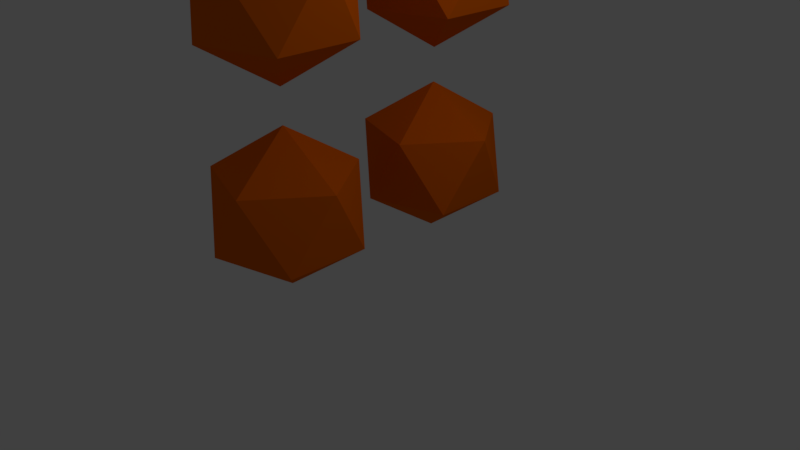 # Source: exclaimation.blend  (saved by Blender 2.78.0; exported with 4.5.12 LTS)
import bpy
from mathutils import Matrix  # noqa: F401  (used for matrix-valued properties, if any)

bpy.ops.wm.read_factory_settings(use_empty=True)
scene = bpy.context.scene
scene.name = 'Scene'

# ---- collections
col_collection_1 = bpy.data.collections.new('Collection 1'); scene.collection.children.link(col_collection_1)

# ---- materials (node trees are filled in below, after node groups)
mat_exclaimation = bpy.data.materials.new('Exclaimation')
mat_exclaimation.alpha_threshold = 0.0
mat_exclaimation.use_transparent_shadow = False
mat_exclaimation.diffuse_color = (0.8, 0.1338, 0.0, 1.0)
mat_exclaimation.specular_color = (1.0, 0.9943, 0.682)
mat_exclaimation.roughness = 0.5

# ---- material node trees

# ---- world
world_world = bpy.data.worlds.new('World'); scene.world = world_world
world_world.color = (0.05088, 0.05088, 0.05088)
world_world.use_sun_shadow = False
world_world.sun_shadow_jitter_overblur = 0.0
world_world.cycles.sampling_method = 'MANUAL'

# ---- cameras
cam_camera = bpy.data.cameras.new('Camera')
cam_camera.clip_end = 100.0
cam_camera.lens = 35.0
cam_camera.sensor_width = 32.0
cam_camera.sensor_height = 18.0
cam_camera.ortho_scale = 7.314
cam_camera.dof.focus_distance = 0.0
cam_camera.dof.aperture_fstop = 128.0

# ---- lights
light_lamp = bpy.data.lights.new('Lamp', 'POINT')
light_lamp.transmission_factor = 0.0
light_lamp.cutoff_distance = 30.0
light_lamp.energy = 100.0
light_lamp.shadow_buffer_clip_start = 1.001
light_lamp.shadow_soft_size = 0.1
light_lamp.shadow_maximum_resolution = 0.006
light_lamp.use_absolute_resolution = True

# ---- meshes
me_icosphere_003 = bpy.data.meshes.new('Icosphere.003')
me_icosphere_003.from_pydata([(0.0, 0.0, -1.0), (0.7236, -0.5257, -0.4472), (-0.2764, -0.8506, -0.4472), (-0.8944, 0.0, -0.4472), (-0.2764, 0.8506, -0.4472), (0.7236, 0.5257, -0.4472), (0.2764, -0.8506, 0.4472), (-0.7236, -0.5257, 0.4472), (-0.7236, 0.5257, 0.4472), (0.2764, 0.8506, 0.4472), (0.8944, 0.0, 0.4472), (0.0, 0.0, 1.0)], [], [(0, 1, 2), (1, 0, 5), (0, 2, 3), (0, 3, 4), (0, 4, 5), (1, 5, 10), (2, 1, 6), (3, 2, 7), (4, 3, 8), (5, 4, 9), (1, 10, 6), (2, 6, 7), (3, 7, 8), (4, 8, 9), (5, 9, 10), (6, 10, 11), (7, 6, 11), (8, 7, 11), (9, 8, 11), (10, 9, 11)])
me_icosphere_003.materials.append(mat_exclaimation)
me_icosphere_003.use_remesh_preserve_volume = False
me_icosphere_003.use_remesh_preserve_attributes = False
me_icosphere_003.use_mirror_vertex_groups = False
me_icosphere_003.update()
me_icosphere_002 = bpy.data.meshes.new('Icosphere.002')
me_icosphere_002.from_pydata([(0.0, 0.0, -1.0), (0.7236, -0.5257, -0.4472), (-0.2764, -0.8506, -0.4472), (-0.8944, 0.0, -0.4472), (-0.2764, 0.8506, -0.4472), (0.7236, 0.5257, -0.4472), (0.2764, -0.8506, 0.4472), (-0.7236, -0.5257, 0.4472), (-0.7236, 0.5257, 0.4472), (0.2764, 0.8506, 0.4472), (0.8944, 0.0, 0.4472), (0.2764, -0.8506, 2.151), (0.2764, -0.8506, 1.128), (-0.7236, -0.5257, 1.128), (-0.7236, 0.5257, 1.128), (0.2764, 0.8506, 1.128), (0.8944, 3.388e-21, 1.128), (0.2764, -0.8506, 2.902), (-0.7236, -0.5257, 2.151), (-0.7236, 0.5257, 2.151), (0.2764, 0.8506, 2.151), (0.8944, 6.965e-21, 2.151), (0.2764, -0.8506, 3.499), (-0.7236, -0.5257, 2.902), (-0.7236, 0.5257, 2.902), (0.2764, 0.8506, 2.902), (0.8944, 8.565e-21, 2.902), (0.2764, -0.8506, 3.915), (-0.7236, -0.5257, 3.499), (-0.7236, 0.5257, 3.499), (0.2764, 0.8506, 3.499), (0.8944, -1.343e-08, 3.499), (-0.7236, -0.5257, 3.915), (-0.7236, 0.5257, 3.915), (0.2764, 0.8506, 3.915), (0.8944, -2.279e-08, 3.915), (-1.188e-05, -2.279e-08, 4.467)], [], [(0, 1, 2), (1, 0, 5), (0, 2, 3), (0, 3, 4), (0, 4, 5), (1, 5, 10), (2, 1, 6), (3, 2, 7), (4, 3, 8), (5, 4, 9), (1, 10, 6), (2, 6, 7), (3, 7, 8), (4, 8, 9), (5, 9, 10), (7, 6, 12, 13), (9, 8, 14, 15), (6, 10, 16, 12), (8, 7, 13, 14), (10, 9, 15, 16), (12, 16, 21, 11), (14, 13, 18, 19), (16, 15, 20, 21), (13, 12, 11, 18), (15, 14, 19, 20), (18, 11, 17, 23), (20, 19, 24, 25), (11, 21, 26, 17), (19, 18, 23, 24), (21, 20, 25, 26), (17, 26, 31, 22), (24, 23, 28, 29), (26, 25, 30, 31), (23, 17, 22, 28), (25, 24, 29, 30), (28, 22, 27, 32), (30, 29, 33, 34), (22, 31, 35, 27), (29, 28, 32, 33), (31, 30, 34, 35), (27, 35, 36), (32, 27, 36), (33, 32, 36), (34, 33, 36), (35, 34, 36)])
me_icosphere_002.materials.append(mat_exclaimation)
me_icosphere_002.use_remesh_preserve_volume = False
me_icosphere_002.use_remesh_preserve_attributes = False
me_icosphere_002.use_mirror_vertex_groups = False
me_icosphere_002.update()
me_icosphere_001 = bpy.data.meshes.new('Icosphere.001')
me_icosphere_001.from_pydata([(0.0, 0.0, -1.0), (0.7236, -0.5257, -0.4472), (-0.2764, -0.8506, -0.4472), (-0.8944, 0.0, -0.4472), (-0.2764, 0.8506, -0.4472), (0.7236, 0.5257, -0.4472), (0.2764, -0.8506, 0.4472), (-0.7236, -0.5257, 0.4472), (-0.7236, 0.5257, 0.4472), (0.2764, 0.8506, 0.4472), (0.8944, 0.0, 0.4472), (0.2764, -0.8506, 2.151), (0.2764, -0.8506, 1.128), (-0.7236, -0.5257, 1.128), (-0.7236, 0.5257, 1.128), (0.2764, 0.8506, 1.128), (0.8944, 3.388e-21, 1.128), (0.2764, -0.8506, 2.902), (-0.7236, -0.5257, 2.151), (-0.7236, 0.5257, 2.151), (0.2764, 0.8506, 2.151), (0.8944, 6.965e-21, 2.151), (0.2764, -0.8506, 3.499), (-0.7236, -0.5257, 2.902), (-0.7236, 0.5257, 2.902), (0.2764, 0.8506, 2.902), (0.8944, 8.565e-21, 2.902), (0.2764, -0.8506, 3.915), (-0.7236, -0.5257, 3.499), (-0.7236, 0.5257, 3.499), (0.2764, 0.8506, 3.499), (0.8944, -1.343e-08, 3.499), (-0.7236, -0.5257, 3.915), (-0.7236, 0.5257, 3.915), (0.2764, 0.8506, 3.915), (0.8944, -2.279e-08, 3.915), (-1.188e-05, -2.279e-08, 4.467)], [], [(0, 1, 2), (1, 0, 5), (0, 2, 3), (0, 3, 4), (0, 4, 5), (1, 5, 10), (2, 1, 6), (3, 2, 7), (4, 3, 8), (5, 4, 9), (1, 10, 6), (2, 6, 7), (3, 7, 8), (4, 8, 9), (5, 9, 10), (7, 6, 12, 13), (9, 8, 14, 15), (6, 10, 16, 12), (8, 7, 13, 14), (10, 9, 15, 16), (12, 16, 21, 11), (14, 13, 18, 19), (16, 15, 20, 21), (13, 12, 11, 18), (15, 14, 19, 20), (18, 11, 17, 23), (20, 19, 24, 25), (11, 21, 26, 17), (19, 18, 23, 24), (21, 20, 25, 26), (17, 26, 31, 22), (24, 23, 28, 29), (26, 25, 30, 31), (23, 17, 22, 28), (25, 24, 29, 30), (28, 22, 27, 32), (30, 29, 33, 34), (22, 31, 35, 27), (29, 28, 32, 33), (31, 30, 34, 35), (27, 35, 36), (32, 27, 36), (33, 32, 36), (34, 33, 36), (35, 34, 36)])
me_icosphere_001.materials.append(mat_exclaimation)
me_icosphere_001.use_remesh_preserve_volume = False
me_icosphere_001.use_remesh_preserve_attributes = False
me_icosphere_001.use_mirror_vertex_groups = False
me_icosphere_001.update()
me_icosphere = bpy.data.meshes.new('Icosphere')
me_icosphere.from_pydata([(0.0, 0.0, -1.0), (0.7236, -0.5257, -0.4472), (-0.2764, -0.8506, -0.4472), (-0.8944, 0.0, -0.4472), (-0.2764, 0.8506, -0.4472), (0.7236, 0.5257, -0.4472), (0.2764, -0.8506, 0.4472), (-0.7236, -0.5257, 0.4472), (-0.7236, 0.5257, 0.4472), (0.2764, 0.8506, 0.4472), (0.8944, 0.0, 0.4472), (0.0, 0.0, 1.0)], [], [(0, 1, 2), (1, 0, 5), (0, 2, 3), (0, 3, 4), (0, 4, 5), (1, 5, 10), (2, 1, 6), (3, 2, 7), (4, 3, 8), (5, 4, 9), (1, 10, 6), (2, 6, 7), (3, 7, 8), (4, 8, 9), (5, 9, 10), (6, 10, 11), (7, 6, 11), (8, 7, 11), (9, 8, 11), (10, 9, 11)])
me_icosphere.materials.append(mat_exclaimation)
me_icosphere.use_remesh_preserve_volume = False
me_icosphere.use_remesh_preserve_attributes = False
me_icosphere.use_mirror_vertex_groups = False
me_icosphere.update()

# ---- objects
ob_icosphere_003 = bpy.data.objects.new('Icosphere.003', me_icosphere_003)
ob_icosphere_002 = bpy.data.objects.new('Icosphere.002', me_icosphere_002)
ob_icosphere_001 = bpy.data.objects.new('Icosphere.001', me_icosphere_001)
ob_icosphere = bpy.data.objects.new('Icosphere', me_icosphere)
ob_lamp = bpy.data.objects.new('Lamp', light_lamp)
ob_camera = bpy.data.objects.new('Camera', cam_camera)

# ---- transforms, parenting, visibility, modifiers, constraints
ob_icosphere_003.location = (0.0, 1.126, 1.052)
ob_icosphere_003.lineart.crease_threshold = 0.0
ob_icosphere_002.location = (0.0, 1.126, 3.49)
ob_icosphere_002.lineart.crease_threshold = 0.0
ob_icosphere_001.location = (0.0, -1.221, 3.49)
ob_icosphere_001.lineart.crease_threshold = 0.0
ob_icosphere.location = (0.0, -1.221, 1.052)
ob_icosphere.lineart.crease_threshold = 0.0
ob_lamp.location = (4.076, 1.005, 5.904)
ob_lamp.rotation_euler = (0.6503, 0.05522, 1.866)
ob_lamp.lock_rotations_4d = False
ob_lamp.empty_display_type = 'ARROWS'
ob_lamp.color = (0.0, 0.0, 0.0, 0.0)
ob_lamp.lineart.crease_threshold = 0.0
ob_camera.location = (7.481, -6.508, 5.344)
ob_camera.rotation_euler = (1.109, 0.0, 0.8149)
ob_camera.lock_rotations_4d = False
ob_camera.empty_display_type = 'ARROWS'
ob_camera.color = (0.0, 0.0, 0.0, 0.0)
ob_camera.display_type = 'WIRE'
ob_camera.lineart.crease_threshold = 0.0

# ---- collection membership
col_collection_1.objects.link(ob_icosphere_003)
col_collection_1.objects.link(ob_icosphere_002)
col_collection_1.objects.link(ob_icosphere_001)
col_collection_1.objects.link(ob_icosphere)
col_collection_1.objects.link(ob_lamp)
col_collection_1.objects.link(ob_camera)

# ---- scene / render settings (as saved in the file)
scene.camera = ob_camera
scene.frame_start = 1; scene.frame_end = 250; scene.frame_set(1)
scene.render.engine = 'BLENDER_EEVEE_NEXT'
scene.render.resolution_percentage = 50
scene.render.dither_intensity = 0.0
scene.cycles.use_denoising = False
scene.cycles.samples = 128
scene.cycles.sampling_pattern = 'TABULATED_SOBOL'
scene.cycles.light_sampling_threshold = 0.0
scene.cycles.use_adaptive_sampling = False
scene.cycles.use_light_tree = False
scene.cycles.blur_glossy = 0.0
scene.cycles.sample_clamp_indirect = 0.0
scene.view_settings.view_transform = 'Standard'
bpy.context.view_layer.update()
